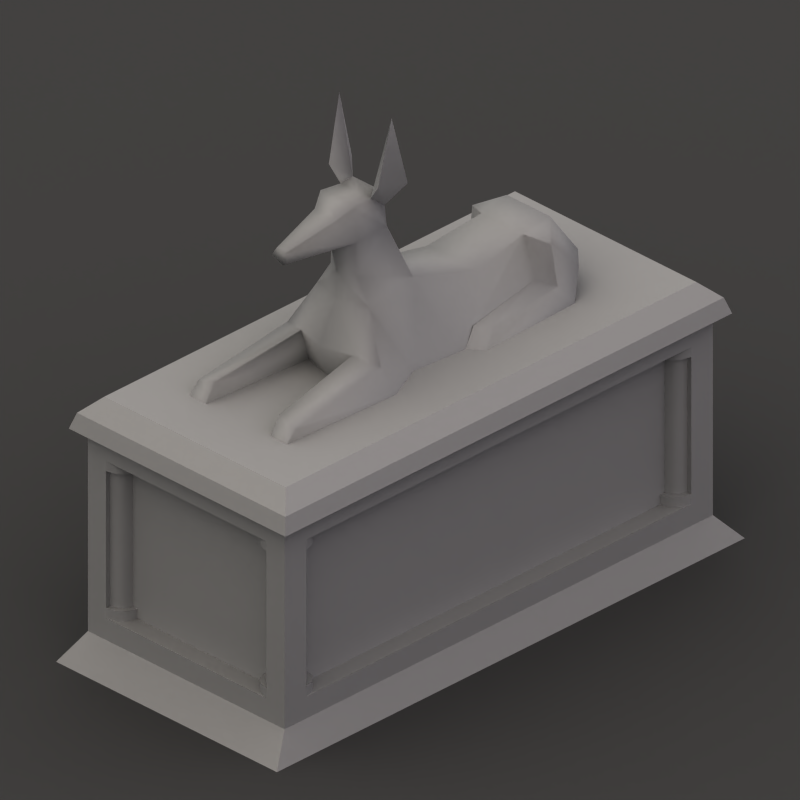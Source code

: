# Source: tombwoof.blend  (saved by Blender 2.63.0; exported with 4.5.12 LTS)
import bpy
from mathutils import Matrix  # noqa: F401  (used for matrix-valued properties, if any)

bpy.ops.wm.read_factory_settings(use_empty=True)
scene = bpy.context.scene
scene.name = 'Scene'

# ---- collections
col_collection_1 = bpy.data.collections.new('Collection 1'); scene.collection.children.link(col_collection_1)

# ---- materials (node trees are filled in below, after node groups)
mat_default = bpy.data.materials.new('default')
mat_default.alpha_threshold = 0.0
mat_default.preview_render_type = 'FLAT'
mat_default.diffuse_color = (0.5, 0.5, 0.5, 1.0)
mat_default.specular_color = (0.6077, 0.6077, 0.6077)
mat_default.roughness = 0.5
mat_default.specular_intensity = 0.0
mat_default.line_color = (0.0, 0.0, 0.0, 1.0)
mat_shadow = bpy.data.materials.new('Shadow')
mat_shadow.alpha_threshold = 0.0
mat_shadow.diffuse_color = (0.2159, 0.2159, 0.2159, 1.0)
mat_shadow.roughness = 0.5
mat_shadow.specular_intensity = 0.0
mat_shadow.line_color = (0.0, 0.0, 0.0, 0.5)

# ---- material node trees

# ---- world
world_world = bpy.data.worlds.new('World'); scene.world = world_world
world_world.color = (1.0, 1.0, 1.0)
world_world.use_sun_shadow = False
world_world.sun_shadow_jitter_overblur = 0.0
world_world.cycles.sampling_method = 'MANUAL'
world_world.cycles.sample_map_resolution = 256
world_world.light_settings.ao_factor = 0.75
world_world.light_settings.distance = 1.0

# ---- cameras
cam_camera_001 = bpy.data.cameras.new('Camera.001')
cam_camera_001.type = 'ORTHO'
cam_camera_001.passepartout_alpha = 0.2
cam_camera_001.clip_start = 0.001
cam_camera_001.clip_end = 100.0
cam_camera_001.lens = 35.0
cam_camera_001.sensor_width = 32.0
cam_camera_001.sensor_height = 18.0
cam_camera_001.ortho_scale = 2.12
cam_camera_001.show_passepartout = False
cam_camera_001.show_safe_areas = True
cam_camera_001.dof.focus_distance = 0.0
cam_camera_001.dof.aperture_fstop = 128.0

# ---- lights
light_sun_002 = bpy.data.lights.new('Sun.002', 'SUN')
light_sun_002.color = (0.5357, 0.2783, 0.7733)
light_sun_002.transmission_factor = 0.0
light_sun_002.angle = 1.571
light_sun_002.energy = 0.25
light_sun_002.shadow_buffer_clip_start = 0.5
light_sun_002.shadow_soft_size = 1.0
light_sun_002.shadow_cascade_max_distance = 1000.0
light_sun_002.cycles.use_multiple_importance_sampling = False
light_sun_003 = bpy.data.lights.new('Sun.003', 'SUN')
light_sun_003.color = (1.0, 0.8661, 0.7187)
light_sun_003.transmission_factor = 0.0
light_sun_003.angle = 1.571
light_sun_003.energy = 0.75
light_sun_003.shadow_buffer_clip_start = 0.5
light_sun_003.shadow_soft_size = 1.0
light_sun_003.shadow_cascade_max_distance = 1000.0
light_sun_003.cycles.use_multiple_importance_sampling = False

# ---- meshes
me_tombwoof = bpy.data.meshes.new('tombwoof')
me_tombwoof.from_pydata([(7.767, -15.52, 13.31), (7.889, -16.01, 13.31), (6.976, -15.02, 13.31), (7.433, -15.16, 13.31), (8.057, -15.34, 13.31), (8.224, -16.01, 13.31), (6.98, -14.66, 13.31), (7.602, -14.84, 13.31), (8.057, -15.34, 13.99), (8.224, -16.01, 13.99), (6.98, -14.66, 13.99), (7.602, -14.84, 13.99), (7.602, -14.84, 3.324), (6.98, -14.66, 3.324), (8.224, -16.01, 3.324), (8.057, -15.34, 3.324), (7.602, -14.84, 4.008), (6.98, -14.66, 4.008), (8.224, -16.01, 4.008), (8.057, -15.34, 4.008), (7.433, -15.16, 4.008), (6.976, -15.02, 4.008), (7.889, -16.01, 4.008), (7.767, -15.52, 4.008), (6.976, 15.07, 13.31), (6.98, 14.71, 13.31), (6.98, 14.71, 13.99), (6.98, 14.71, 3.324), (6.98, 14.71, 4.008), (6.976, 15.07, 4.008), (7.767, 15.57, 4.008), (7.889, 16.06, 4.008), (7.433, 15.21, 4.008), (8.057, 15.39, 4.008), (8.224, 16.06, 4.008), (7.602, 14.89, 4.008), (8.057, 15.39, 3.324), (8.224, 16.06, 3.324), (7.602, 14.89, 3.324), (7.602, 14.89, 13.99), (8.224, 16.06, 13.99), (8.057, 15.39, 13.99), (7.602, 14.89, 13.31), (8.224, 16.06, 13.31), (8.057, 15.39, 13.31), (7.433, 15.21, 13.31), (7.889, 16.06, 13.31), (7.767, 15.57, 13.31), (-9.171, -19.46, 0.0), (9.233, -19.46, 0.0), (-9.171, 19.51, 0.0), (9.233, 19.51, 0.0), (-8.159, -17.81, 15.55), (8.222, -17.81, 15.55), (-8.159, 17.86, 15.55), (8.222, 17.86, 15.55), (8.222, -17.81, 1.837), (-8.159, -17.81, 1.837), (8.222, 17.86, 1.837), (-8.159, 17.86, 1.837), (-5.589, -15.74, 15.55), (5.652, -15.74, 15.55), (5.652, 15.79, 15.55), (-5.589, 15.79, 15.55), (-5.589, -15.74, 4.77), (5.652, -15.74, 4.77), (5.652, 15.79, 4.77), (-5.589, 15.79, 4.77), (-8.988, -18.58, 15.57), (9.05, -18.58, 15.57), (9.05, 18.64, 15.57), (-8.988, 18.64, 15.57), (-7.527, -17.07, 17.73), (7.589, -17.07, 17.73), (7.589, 17.12, 17.73), (-7.527, 17.12, 17.73), (-8.643, -18.24, 16.65), (8.706, -18.24, 16.65), (8.706, 18.29, 16.65), (-8.643, 18.29, 16.65), (-4.392, -4.743, 17.69), (4.075, -13.48, 17.69), (3.231, -2.096, 17.69), (-2.67, -13.48, 17.69), (-3.169, -2.096, 17.69), (2.732, -13.48, 17.69), (4.454, -4.743, 17.69), (-4.013, -13.48, 17.69), (-2.163, -5.398, 17.69), (2.226, -5.398, 17.69), (4.075, -12.77, 18.53), (3.917, -5.477, 19.61), (2.187, -4.743, 22.7), (-2.124, -4.743, 22.7), (-3.854, -5.477, 19.61), (-4.013, -12.77, 18.53), (-2.67, -12.77, 18.93), (-2.094, -6.113, 20.0), (2.156, -6.113, 20.0), (2.732, -12.77, 18.93), (2.152, 12.26, 17.69), (-2.09, 12.26, 17.69), (-1.76, 10.68, 22.47), (1.823, 10.68, 22.48), (3.578, 1.705, 17.69), (-3.515, 1.705, 17.69), (-1.545, -0.4917, 22.8), (1.608, -0.4917, 22.8), (-0.9915, -4.671, 26.61), (1.054, -4.671, 26.61), (1.251, -2.326, 26.91), (-1.188, -2.326, 26.91), (-1.367, -5.236, 29.46), (1.43, -5.236, 29.46), (1.335, -2.589, 28.47), (-1.272, -2.589, 28.47), (-0.6922, -9.946, 27.27), (0.7548, -9.946, 27.27), (0.4395, -9.893, 27.83), (-0.3769, -9.893, 27.83), (-1.048, -4.707, 24.44), (1.111, -4.707, 24.44), (-2.024, 4.288, 21.5), (2.087, 4.288, 21.5), (2.865, 10.55, 17.69), (-2.803, 10.55, 17.69), (-1.708, 8.503, 22.13), (1.771, 8.503, 22.13), (-3.479, 11.38, 19.53), (-4.249, 10.26, 17.69), (-3.264, 9.291, 21.73), (3.542, 11.38, 19.53), (3.327, 9.291, 21.73), (4.312, 10.26, 17.69), (-2.445, 8.712, 19.25), (2.507, 8.712, 19.25), (-3.627, 9.459, 18.95), (3.689, 9.459, 18.95), (-3.505, 1.898, 17.69), (-3.139, 2.919, 18.76), (-4.048, 3.666, 18.82), (-4.526, 2.624, 17.69), (3.568, 1.898, 17.69), (4.589, 2.624, 17.69), (4.11, 3.666, 18.82), (3.202, 2.919, 18.76), (-2.237, 12.54, 19.67), (2.299, 12.54, 19.68), (1.287, -3.717, 29.35), (-1.224, -3.717, 29.35), (0.9477, -3.028, 29.7), (-0.8851, -3.028, 29.7), (2.214, -2.884, 34.85), (2.077, -3.895, 30.42), (2.36, -1.692, 30.01), (-2.151, -2.884, 34.85), (-2.297, -1.692, 30.01), (-2.015, -3.895, 30.42), (0.9691, -6.181, 28.77), (-0.9065, -6.181, 28.77), (0.0313, -5.31, 24.44), (0.0313, -6.716, 20.0), (0.0313, -5.346, 22.7), (0.0313, -6.001, 17.69), (0.0313, -9.755, 26.74), (0.0313, -5.717, 26.27), (-7.704, -15.52, 13.31), (-7.826, -16.01, 13.31), (-7.37, -15.16, 13.31), (-7.995, -15.34, 13.31), (-8.161, -16.01, 13.31), (-7.539, -14.84, 13.31), (-7.995, -15.34, 13.99), (-8.161, -16.01, 13.99), (-7.539, -14.84, 13.99), (-7.539, -14.84, 3.324), (-8.161, -16.01, 3.324), (-7.995, -15.34, 3.324), (-7.539, -14.84, 4.008), (-8.161, -16.01, 4.008), (-7.995, -15.34, 4.008), (-7.37, -15.16, 4.008), (-7.826, -16.01, 4.008), (-7.704, -15.52, 4.008), (-6.914, -15.02, 4.008), (-6.917, -14.66, 4.008), (-6.917, -14.66, 3.324), (-6.917, -14.66, 13.99), (-6.917, -14.66, 13.31), (-6.914, -15.02, 13.31), (-7.704, 15.57, 4.008), (-7.826, 16.06, 4.008), (-6.914, 15.07, 4.008), (-7.37, 15.21, 4.008), (-7.995, 15.39, 4.008), (-8.161, 16.06, 4.008), (-6.917, 14.71, 4.008), (-7.539, 14.89, 4.008), (-7.995, 15.39, 3.324), (-8.161, 16.06, 3.324), (-6.917, 14.71, 3.324), (-7.539, 14.89, 3.324), (-7.539, 14.89, 13.99), (-6.917, 14.71, 13.99), (-8.161, 16.06, 13.99), (-7.995, 15.39, 13.99), (-7.539, 14.89, 13.31), (-6.917, 14.71, 13.31), (-8.161, 16.06, 13.31), (-7.995, 15.39, 13.31), (-7.37, 15.21, 13.31), (-6.914, 15.07, 13.31), (-7.826, 16.06, 13.31), (-7.704, 15.57, 13.31), (6.211, -17.35, 13.31), (6.707, -17.47, 13.31), (5.849, -17.01, 13.31), (6.031, -17.64, 13.31), (6.706, -17.81, 13.31), (5.536, -17.18, 13.31), (6.031, -17.64, 13.99), (6.706, -17.81, 13.99), (5.536, -17.18, 13.99), (5.536, -17.18, 3.324), (6.706, -17.81, 3.324), (6.031, -17.64, 3.324), (5.536, -17.18, 4.008), (6.706, -17.81, 4.008), (6.031, -17.64, 4.008), (5.849, -17.01, 4.008), (6.707, -17.47, 4.008), (6.211, -17.35, 4.008), (5.716, -16.56, 4.008), (5.355, -16.56, 4.008), (5.355, -16.56, 3.324), (5.355, -16.56, 13.99), (5.355, -16.56, 13.31), (5.716, -16.56, 13.31), (-6.161, -17.35, 4.008), (-6.656, -17.47, 4.008), (-5.666, -16.56, 4.008), (-5.799, -17.01, 4.008), (-5.981, -17.64, 4.008), (-6.656, -17.81, 4.008), (-5.305, -16.56, 4.008), (-5.486, -17.18, 4.008), (-5.981, -17.64, 3.324), (-6.656, -17.81, 3.324), (-5.305, -16.56, 3.324), (-5.486, -17.18, 3.324), (-5.486, -17.18, 13.99), (-5.305, -16.56, 13.99), (-6.656, -17.81, 13.99), (-5.981, -17.64, 13.99), (-5.486, -17.18, 13.31), (-5.305, -16.56, 13.31), (-6.656, -17.81, 13.31), (-5.981, -17.64, 13.31), (-5.799, -17.01, 13.31), (-5.666, -16.56, 13.31), (-6.656, -17.47, 13.31), (-6.161, -17.35, 13.31), (6.224, 17.4, 13.31), (6.719, 17.52, 13.31), (5.729, 16.61, 13.31), (5.861, 17.07, 13.31), (6.043, 17.69, 13.31), (6.718, 17.86, 13.31), (5.368, 16.61, 13.31), (5.549, 17.23, 13.31), (6.043, 17.69, 13.99), (6.718, 17.86, 13.99), (5.368, 16.61, 13.99), (5.549, 17.23, 13.99), (5.549, 17.23, 3.324), (5.368, 16.61, 3.324), (6.718, 17.86, 3.324), (6.043, 17.69, 3.324), (5.549, 17.23, 4.008), (5.368, 16.61, 4.008), (6.718, 17.86, 4.008), (6.043, 17.69, 4.008), (5.861, 17.07, 4.008), (5.729, 16.61, 4.008), (6.719, 17.52, 4.008), (6.224, 17.4, 4.008), (-5.653, 16.61, 13.31), (-5.292, 16.61, 13.31), (-5.292, 16.61, 13.99), (-5.292, 16.61, 3.324), (-5.292, 16.61, 4.008), (-5.653, 16.61, 4.008), (-6.149, 17.4, 4.008), (-6.644, 17.52, 4.008), (-5.786, 17.07, 4.008), (-5.968, 17.69, 4.008), (-6.643, 17.86, 4.008), (-5.474, 17.23, 4.008), (-5.968, 17.69, 3.324), (-6.643, 17.86, 3.324), (-5.474, 17.23, 3.324), (-5.474, 17.23, 13.99), (-6.643, 17.86, 13.99), (-5.968, 17.69, 13.99), (-5.474, 17.23, 13.31), (-6.643, 17.86, 13.31), (-5.968, 17.69, 13.31), (-5.786, 17.07, 13.31), (-6.644, 17.52, 13.31), (-6.149, 17.4, 13.31)], [], [(23, 0, 1, 22), (21, 2, 3, 20), (0, 23, 20, 3), (1, 0, 4, 5), (3, 2, 6, 7), (0, 3, 7, 4), (5, 4, 8, 9), (7, 6, 10, 11), (4, 7, 11, 8), (19, 15, 12, 16), (16, 12, 13, 17), (18, 14, 15, 19), (23, 19, 16, 20), (20, 16, 17, 21), (22, 18, 19, 23), (31, 30, 33, 34), (32, 29, 28, 35), (30, 32, 35, 33), (34, 33, 36, 37), (35, 28, 27, 38), (33, 35, 38, 36), (44, 41, 39, 42), (42, 39, 26, 25), (43, 40, 41, 44), (47, 44, 42, 45), (45, 42, 25, 24), (46, 43, 44, 47), (47, 45, 32, 30), (29, 32, 45, 24), (30, 31, 46, 47), (24, 25, 28, 29), (2, 21, 17, 6), (6, 17, 28, 25), (6, 25, 26, 10), (13, 27, 28, 17), (48, 50, 51, 49), (48, 57, 59, 50), (57, 48, 49, 56), (50, 59, 58, 51), (51, 58, 56, 49), (52, 60, 63, 54), (53, 61, 60, 52), (54, 63, 62, 55), (55, 62, 61, 53), (60, 64, 67, 63), (61, 65, 64, 60), (62, 66, 65, 61), (63, 67, 66, 62), (65, 66, 67, 64), (68, 71, 70, 69), (68, 76, 79, 71), (69, 77, 76, 68), (70, 78, 77, 69), (71, 79, 78, 70), (72, 76, 77, 73), (73, 74, 75, 72), (73, 77, 78, 74), (74, 78, 79, 75), (75, 79, 76, 72), (80, 94, 93, 84), (81, 90, 99, 85), (82, 92, 91, 86), (82, 104, 107, 92), (83, 96, 95, 87), (85, 99, 98, 89), (86, 91, 90, 81), (87, 95, 94, 80), (88, 97, 96, 83), (91, 98, 99, 90), (92, 98, 91), (92, 121, 160, 162), (93, 106, 105, 84), (93, 120, 106), (93, 162, 160, 120), (94, 97, 93), (95, 96, 97, 94), (97, 161, 162, 93), (98, 161, 163, 89), (100, 147, 131), (100, 124, 125, 101), (101, 146, 147, 100), (101, 125, 128), (102, 126, 127, 103), (102, 130, 126), (102, 146, 128, 130), (103, 147, 146, 102), (104, 123, 107), (104, 135, 127, 123), (105, 134, 125), (106, 111, 110, 107), (106, 120, 108, 111), (106, 122, 105), (107, 121, 92), (107, 123, 122, 106), (108, 112, 111), (108, 120, 160, 165), (108, 159, 112), (109, 158, 118, 117), (109, 165, 160, 121), (110, 109, 121, 107), (110, 113, 109), (110, 114, 148, 113), (111, 115, 114, 110), (112, 149, 115, 111), (112, 159, 158, 113), (113, 148, 149, 112), (113, 158, 109), (114, 154, 153, 148), (115, 151, 150, 114), (115, 156, 155, 151), (116, 117, 118, 119), (116, 119, 159, 108), (117, 164, 165, 109), (118, 158, 159, 119), (122, 126, 134, 105), (123, 127, 126, 122), (124, 135, 104), (127, 132, 103), (127, 135, 137, 132), (128, 136, 130), (128, 146, 101), (128, 125, 129), (129, 136, 128), (129, 141, 140, 136), (130, 136, 134, 126), (131, 137, 133), (131, 124, 100), (132, 131, 147, 103), (132, 137, 131), (133, 124, 131), (135, 145, 144, 137), (136, 140, 139, 134), (137, 144, 143, 133), (139, 140, 141, 138), (143, 144, 145, 142), (148, 150, 151, 149), (148, 153, 152, 150), (149, 157, 156, 115), (150, 152, 154, 114), (151, 155, 157, 149), (153, 154, 152), (156, 157, 155), (162, 161, 98, 92), (163, 161, 97, 88), (164, 117, 116), (165, 164, 116, 108), (10, 26, 39, 11), (8, 11, 39, 41), (8, 41, 40, 9), (12, 38, 27, 13), (12, 15, 36, 38), (14, 37, 36, 15), (31, 34, 43, 46), (1, 5, 18, 22), (9, 40, 55, 53), (40, 43, 55), (34, 37, 58), (55, 43, 34, 58), (5, 9, 53), (14, 18, 56), (53, 56, 18, 5), (56, 58, 37, 14), (59, 57, 176, 199), (54, 59, 195, 208), (199, 195, 59), (208, 204, 54), (52, 170, 179, 57), (179, 176, 57), (173, 170, 52), (204, 173, 52, 54), (212, 208, 195, 191), (182, 179, 170, 167), (199, 176, 177, 198), (201, 198, 177, 175), (201, 175, 186, 200), (205, 172, 173, 204), (205, 202, 174, 172), (203, 187, 174, 202), (200, 186, 185, 196), (207, 188, 187, 203), (207, 196, 185, 188), (211, 192, 196, 207), (189, 188, 185, 184), (183, 182, 167, 166), (184, 181, 168, 189), (166, 168, 181, 183), (167, 170, 169, 166), (168, 171, 188, 189), (166, 169, 171, 168), (170, 173, 172, 169), (171, 174, 187, 188), (169, 172, 174, 171), (180, 178, 175, 177), (178, 185, 186, 175), (179, 180, 177, 176), (183, 181, 178, 180), (181, 184, 185, 178), (182, 183, 180, 179), (191, 195, 194, 190), (193, 197, 196, 192), (190, 194, 197, 193), (195, 199, 198, 194), (197, 201, 200, 196), (194, 198, 201, 197), (209, 206, 202, 205), (206, 207, 203, 202), (208, 209, 205, 204), (213, 210, 206, 209), (210, 211, 207, 206), (212, 213, 209, 208), (213, 190, 193, 210), (192, 211, 210, 193), (190, 213, 212, 191), (260, 256, 243, 239), (230, 227, 218, 215), (247, 224, 225, 246), (249, 246, 225, 223), (249, 223, 234, 248), (253, 220, 221, 252), (253, 250, 222, 220), (251, 235, 222, 250), (248, 234, 233, 244), (255, 236, 235, 251), (255, 244, 233, 236), (259, 240, 244, 255), (237, 236, 233, 232), (231, 230, 215, 214), (232, 229, 216, 237), (214, 216, 229, 231), (215, 218, 217, 214), (216, 219, 236, 237), (214, 217, 219, 216), (218, 221, 220, 217), (219, 222, 235, 236), (217, 220, 222, 219), (228, 226, 223, 225), (226, 233, 234, 223), (227, 228, 225, 224), (231, 229, 226, 228), (229, 232, 233, 226), (230, 231, 228, 227), (239, 243, 242, 238), (241, 245, 244, 240), (238, 242, 245, 241), (243, 247, 246, 242), (245, 249, 248, 244), (242, 246, 249, 245), (257, 254, 250, 253), (254, 255, 251, 250), (256, 257, 253, 252), (261, 258, 254, 257), (258, 259, 255, 254), (260, 261, 257, 256), (261, 238, 241, 258), (240, 259, 258, 241), (238, 261, 260, 239), (56, 224, 247, 57), (52, 252, 221, 53), (55, 271, 302, 54), (59, 299, 276, 58), (285, 262, 263, 284), (283, 264, 265, 282), (262, 285, 282, 265), (263, 262, 266, 267), (265, 264, 268, 269), (262, 265, 269, 266), (267, 266, 270, 271), (269, 268, 272, 273), (266, 269, 273, 270), (281, 277, 274, 278), (278, 274, 275, 279), (280, 276, 277, 281), (285, 281, 278, 282), (282, 278, 279, 283), (284, 280, 281, 285), (293, 292, 295, 296), (294, 291, 290, 297), (292, 294, 297, 295), (296, 295, 298, 299), (297, 290, 289, 300), (295, 297, 300, 298), (306, 303, 301, 304), (304, 301, 288, 287), (305, 302, 303, 306), (309, 306, 304, 307), (307, 304, 287, 286), (308, 305, 306, 309), (309, 307, 294, 292), (291, 294, 307, 286), (292, 293, 308, 309), (286, 287, 290, 291), (264, 283, 279, 268), (268, 279, 290, 287), (268, 287, 288, 272), (275, 289, 290, 279), (272, 288, 301, 273), (270, 273, 301, 303), (270, 303, 302, 271), (274, 300, 289, 275), (274, 277, 298, 300), (276, 299, 298, 277), (293, 296, 305, 308), (263, 267, 280, 284), (53, 221, 218), (56, 227, 224), (53, 218, 227, 56), (52, 256, 252), (57, 247, 243), (52, 57, 243, 256), (59, 296, 299), (54, 302, 305), (54, 305, 296, 59), (58, 276, 280), (55, 267, 271), (55, 58, 280, 267)])
me_tombwoof.polygons.foreach_set('use_smooth', [1, 1, 1, 0, 0, 0, 1, 1, 1, 1, 1, 1, 0, 0, 0, 0, 0, 0, 1, 1, 1, 1, 1, 1, 0, 0, 0, 1, 1, 1, 0, 0, 0, 0, 0, 0, 0, 0, 0, 0, 0, 0, 0, 0, 0, 0, 0, 0, 0, 0, 0, 0, 0, 0, 0, 0, 0, 0, 0, 1, 1, 1, 1, 1, 1, 1, 1, 1, 1, 1, 1, 1, 1, 1, 1, 1, 1, 1, 1, 1, 1, 1, 1, 1, 1, 1, 1, 1, 1, 1, 1, 1, 1, 1, 1, 1, 1, 1, 1, 1, 1, 1, 1, 1, 1, 1, 1, 1, 1, 1, 1, 1, 1, 1, 1, 1, 1, 1, 1, 1, 1, 1, 1, 1, 1, 1, 1, 1, 1, 1, 1, 1, 1, 1, 1, 1, 1, 1, 1, 1, 1, 1, 1, 1, 1, 1, 0, 0, 0, 0, 0, 0, 0, 0, 0, 0, 0, 0, 0, 0, 0, 0, 0, 0, 0, 0, 0, 0, 0, 0, 0, 0, 0, 0, 0, 0, 0, 0, 0, 0, 0, 0, 0, 1, 1, 1, 0, 0, 0, 1, 1, 1, 1, 1, 1, 0, 0, 0, 0, 0, 0, 1, 1, 1, 1, 1, 1, 0, 0, 0, 1, 1, 1, 0, 0, 0, 0, 0, 0, 0, 0, 0, 0, 0, 0, 0, 1, 1, 1, 0, 0, 0, 1, 1, 1, 1, 1, 1, 0, 0, 0, 0, 0, 0, 1, 1, 1, 1, 1, 1, 0, 0, 0, 1, 1, 1, 0, 0, 0, 0, 1, 1, 1, 0, 0, 0, 1, 1, 1, 1, 1, 1, 0, 0, 0, 0, 0, 0, 1, 1, 1, 1, 1, 1, 0, 0, 0, 1, 1, 1, 0, 0, 0, 0, 0, 0, 0, 0, 0, 0, 0, 0, 0, 0, 0, 0, 0, 0, 0, 0, 0, 0, 0, 0, 0])
_k = set([(0, 1), (0, 3), (1, 22), (2, 3), (2, 6), (2, 21), (4, 5), (4, 7), (5, 9), (6, 7), (6, 10), (8, 9), (8, 11), (10, 11), (12, 13), (12, 15), (13, 17), (14, 15), (14, 18), (16, 17), (16, 19), (17, 21), (18, 19), (20, 21), (20, 23), (22, 23), (24, 25), (24, 29), (24, 45), (25, 26), (25, 42), (26, 39), (27, 28), (27, 38), (28, 29), (28, 35), (29, 32), (30, 31), (30, 32), (31, 46), (33, 34), (33, 35), (34, 37), (36, 37), (36, 38), (39, 41), (40, 41), (40, 43), (42, 44), (43, 44), (45, 47), (46, 47), (88, 97), (89, 98), (108, 165), (109, 165), (114, 148), (114, 150), (114, 154), (115, 149), (115, 151), (115, 156), (148, 150), (148, 153), (149, 151), (149, 157), (152, 153), (152, 154), (155, 156), (155, 157), (166, 167), (166, 168), (167, 182), (168, 189), (169, 170), (169, 171), (170, 173), (171, 188), (172, 173), (172, 174), (174, 187), (175, 177), (175, 186), (176, 177), (176, 179), (178, 180), (178, 185), (179, 180), (181, 183), (181, 184), (182, 183), (184, 185), (184, 189), (185, 186), (187, 188), (188, 189), (190, 191), (190, 193), (191, 212), (192, 193), (192, 196), (192, 211), (194, 195), (194, 197), (195, 199), (196, 197), (196, 200), (198, 199), (198, 201), (200, 201), (202, 203), (202, 205), (203, 207), (204, 205), (204, 208), (206, 207), (206, 209), (207, 211), (208, 209), (210, 211), (210, 213), (212, 213), (214, 215), (214, 216), (215, 230), (216, 237), (217, 218), (217, 219), (218, 221), (219, 236), (220, 221), (220, 222), (222, 235), (223, 225), (223, 234), (224, 225), (224, 227), (226, 228), (226, 233), (227, 228), (229, 231), (229, 232), (230, 231), (232, 233), (232, 237), (233, 234), (235, 236), (236, 237), (238, 239), (238, 241), (239, 260), (240, 241), (240, 244), (240, 259), (242, 243), (242, 245), (243, 247), (244, 245), (244, 248), (246, 247), (246, 249), (248, 249), (250, 251), (250, 253), (251, 255), (252, 253), (252, 256), (254, 255), (254, 257), (255, 259), (256, 257), (258, 259), (258, 261), (260, 261), (262, 263), (262, 265), (263, 284), (264, 265), (264, 268), (264, 283), (266, 267), (266, 269), (267, 271), (268, 269), (268, 272), (270, 271), (270, 273), (272, 273), (274, 275), (274, 277), (275, 279), (276, 277), (276, 280), (278, 279), (278, 281), (279, 283), (280, 281), (282, 283), (282, 285), (284, 285), (286, 287), (286, 291), (286, 307), (287, 288), (287, 304), (288, 301), (289, 290), (289, 300), (290, 291), (290, 297), (291, 294), (292, 293), (292, 294), (293, 308), (295, 296), (295, 297), (296, 299), (298, 299), (298, 300), (301, 303), (302, 303), (302, 305), (304, 306), (305, 306), (307, 309), (308, 309)])
me_tombwoof.attributes.new('sharp_edge', 'BOOLEAN', 'EDGE').data.foreach_set('value', [ (min(e.vertices), max(e.vertices)) in _k for e in me_tombwoof.edges])
_uv = me_tombwoof.uv_layers.new(name='UVTex')
_uv.uv.foreach_set('vector', [0.5251, 0.5952, 0.5259, 0.7033, 0.5209, 0.7039, 0.5199, 0.5946, 0.5344, 0.5975, 0.5348, 0.7008, 0.5308, 0.7021, 0.5302, 0.5963, 0.5259, 0.7033, 0.5251, 0.5952, 0.5302, 0.5963, 0.5308, 0.7021, 0.5209, 0.7039, 0.5259, 0.7033, 0.5264, 0.7066, 0.5187, 0.7061, 0.5308, 0.7021, 0.5348, 0.7008, 0.5375, 0.7016, 0.5323, 0.7049, 0.5259, 0.7033, 0.5308, 0.7021, 0.5323, 0.7049, 0.5264, 0.7066, 0.5187, 0.7061, 0.5264, 0.7066, 0.5279, 0.7143, 0.5192, 0.7151, 0.5323, 0.7049, 0.5375, 0.7016, 0.5384, 0.7071, 0.5348, 0.7111, 0.5264, 0.7066, 0.5323, 0.7049, 0.5348, 0.7111, 0.5279, 0.7143, 0.5256, 0.5918, 0.5269, 0.584, 0.5341, 0.5871, 0.5317, 0.5934, 0.5317, 0.5934, 0.5341, 0.5871, 0.5379, 0.591, 0.5372, 0.5966, 0.5176, 0.5924, 0.5179, 0.5833, 0.5269, 0.584, 0.5256, 0.5918, 0.5251, 0.5952, 0.5256, 0.5918, 0.5317, 0.5934, 0.5302, 0.5963, 0.5302, 0.5963, 0.5317, 0.5934, 0.5372, 0.5966, 0.5344, 0.5975, 0.5199, 0.5946, 0.5176, 0.5924, 0.5256, 0.5918, 0.5251, 0.5952, 0.8887, 0.5946, 0.8836, 0.5952, 0.8831, 0.5918, 0.8911, 0.5924, 0.8785, 0.5963, 0.8743, 0.5975, 0.8715, 0.5966, 0.877, 0.5934, 0.8836, 0.5952, 0.8785, 0.5963, 0.877, 0.5934, 0.8831, 0.5918, 0.8911, 0.5924, 0.8831, 0.5918, 0.8818, 0.584, 0.8908, 0.5833, 0.877, 0.5934, 0.8715, 0.5966, 0.8707, 0.591, 0.8746, 0.5871, 0.8831, 0.5918, 0.877, 0.5934, 0.8746, 0.5871, 0.8818, 0.584, 0.8822, 0.7066, 0.8808, 0.7143, 0.8739, 0.7111, 0.8763, 0.7049, 0.8763, 0.7049, 0.8739, 0.7111, 0.8702, 0.7071, 0.8712, 0.7016, 0.8899, 0.7061, 0.8895, 0.7151, 0.8808, 0.7143, 0.8822, 0.7066, 0.8828, 0.7033, 0.8822, 0.7066, 0.8763, 0.7049, 0.8779, 0.7021, 0.8779, 0.7021, 0.8763, 0.7049, 0.8712, 0.7016, 0.8739, 0.7008, 0.8878, 0.7039, 0.8899, 0.7061, 0.8822, 0.7066, 0.8828, 0.7033, 0.8828, 0.7033, 0.8779, 0.7021, 0.8785, 0.5963, 0.8836, 0.5952, 0.8743, 0.5975, 0.8785, 0.5963, 0.8779, 0.7021, 0.8739, 0.7008, 0.8836, 0.5952, 0.8887, 0.5946, 0.8878, 0.7039, 0.8828, 0.7033, 0.8739, 0.7008, 0.8712, 0.7016, 0.8715, 0.5966, 0.8743, 0.5975, 0.5348, 0.7008, 0.5344, 0.5975, 0.5372, 0.5966, 0.5375, 0.7016, 0.5375, 0.7016, 0.5372, 0.5966, 0.8715, 0.5966, 0.8712, 0.7016, 0.5375, 0.7016, 0.8712, 0.7016, 0.8702, 0.7071, 0.5384, 0.7071, 0.5379, 0.591, 0.8707, 0.591, 0.8715, 0.5966, 0.5372, 0.5966, 0.006299, 0.5414, 0.4633, 0.5414, 0.4633, 0.7572, 0.006299, 0.7572, 0.4689, 0.5288, 0.4889, 0.5042, 0.9059, 0.5042, 0.9258, 0.5288, 0.4888, 0.7749, 0.4759, 0.746, 0.6917, 0.746, 0.6787, 0.7749, 0.7043, 0.934, 0.7172, 0.9051, 0.9071, 0.9051, 0.92, 0.934, 0.9328, 0.5414, 0.9128, 0.5659, 0.4959, 0.5659, 0.4759, 0.5414, 0.08506, 0.2835, 0.1001, 0.2648, 0.3306, 0.2648, 0.3457, 0.2835, 0.0063, 0.08506, 0.02139, 0.1038, 0.02139, 0.186, 0.006299, 0.2048, 0.4244, 0.2048, 0.4094, 0.186, 0.4094, 0.1038, 0.4244, 0.08506, 0.3457, 0.006299, 0.3306, 0.02508, 0.1001, 0.02508, 0.08506, 0.006299, 0.1001, 0.2648, 0.1001, 0.186, 0.3306, 0.186, 0.3306, 0.2648, 0.02139, 0.1038, 0.1001, 0.1038, 0.1001, 0.186, 0.02139, 0.186, 0.3306, 0.02508, 0.3306, 0.1038, 0.1001, 0.1038, 0.1001, 0.02508, 0.4094, 0.186, 0.3306, 0.186, 0.3306, 0.1038, 0.4094, 0.1038, 0.1001, 0.1038, 0.3306, 0.1038, 0.3306, 0.186, 0.1001, 0.186, 0.437, 0.006299, 0.8735, 0.006299, 0.8735, 0.2178, 0.437, 0.2178, 0.02008, 0.5288, 0.02404, 0.5159, 0.4385, 0.5159, 0.4425, 0.5288, 0.006299, 0.3101, 0.01921, 0.314, 0.01921, 0.5109, 0.006299, 0.5148, 0.4425, 0.2961, 0.4385, 0.309, 0.02404, 0.309, 0.02009, 0.2961, 0.4563, 0.5148, 0.4434, 0.5109, 0.4434, 0.314, 0.4563, 0.3101, 0.03727, 0.4982, 0.01921, 0.5109, 0.01921, 0.314, 0.03727, 0.3267, 0.03727, 0.3267, 0.4253, 0.3267, 0.4253, 0.4982, 0.03727, 0.4982, 0.03727, 0.3267, 0.02404, 0.309, 0.4385, 0.309, 0.4253, 0.3267, 0.4253, 0.3267, 0.4434, 0.314, 0.4434, 0.5109, 0.4253, 0.4982, 0.4253, 0.4982, 0.4385, 0.5159, 0.02404, 0.5159, 0.03727, 0.4982, 0.01989, 0.9487, 0.006299, 0.9266, 0.01019, 0.883, 0.05339, 0.9368, 0.4689, 0.2921, 0.4808, 0.2921, 0.4843, 0.3068, 0.4689, 0.3066, 0.04701, 0.7768, 0.01309, 0.8298, 0.006299, 0.7909, 0.01599, 0.7698, 0.04701, 0.7768, 0.08856, 0.7792, 0.0594, 0.8366, 0.01309, 0.8298, 0.9034, 0.2178, 0.9032, 0.2025, 0.9177, 0.206, 0.9177, 0.2178, 0.476, 0.3198, 0.4843, 0.3068, 0.5569, 0.2988, 0.5633, 0.3241, 0.5598, 0.2553, 0.5591, 0.2783, 0.4808, 0.2921, 0.4706, 0.2859, 0.9238, 0.2161, 0.9177, 0.206, 0.9313, 0.1287, 0.954, 0.128, 0.8861, 0.1246, 0.9111, 0.1309, 0.9032, 0.2025, 0.8903, 0.2107, 0.5591, 0.2783, 0.5569, 0.2988, 0.4843, 0.3068, 0.4808, 0.2921, 0.5893, 0.303, 0.5569, 0.2988, 0.5591, 0.2783, 0.3551, 0.7698, 0.3558, 0.7913, 0.3435, 0.7944, 0.3362, 0.7809, 0.01019, 0.883, 0.06022, 0.8709, 0.09783, 0.9283, 0.05339, 0.9368, 0.4587, 0.8122, 0.4441, 0.8256, 0.4293, 0.7826, 0.4587, 0.8122, 0.4633, 0.832, 0.4493, 0.8354, 0.4441, 0.8256, 0.9313, 0.1287, 0.9111, 0.1309, 0.9069, 0.09886, 0.9177, 0.206, 0.9032, 0.2025, 0.9111, 0.1309, 0.9313, 0.1287, 0.238, 0.7964, 0.2609, 0.7957, 0.2608, 0.8273, 0.2364, 0.8296, 0.2839, 0.7965, 0.2609, 0.7957, 0.261, 0.7705, 0.2862, 0.7698, 0.2097, 0.8285, 0.2004, 0.828, 0.2009, 0.8183, 0.2097, 0.8285, 0.2153, 0.8211, 0.2214, 0.8545, 0.2136, 0.8493, 0.2136, 0.8493, 0.2051, 0.8528, 0.2004, 0.828, 0.2097, 0.8285, 0.2136, 0.8493, 0.2214, 0.8545, 0.2086, 0.8622, 0.1837, 0.8569, 0.1658, 0.8624, 0.1621, 0.8303, 0.1796, 0.8305, 0.1837, 0.8569, 0.1774, 0.8724, 0.1658, 0.8624, 0.1837, 0.8569, 0.2051, 0.8528, 0.2086, 0.8622, 0.1774, 0.8724, 0.1796, 0.8305, 0.2004, 0.828, 0.2051, 0.8528, 0.1837, 0.8569, 0.08856, 0.7792, 0.1152, 0.8266, 0.0594, 0.8366, 0.08856, 0.7792, 0.1634, 0.7999, 0.1621, 0.8303, 0.1152, 0.8266, 0.09783, 0.9283, 0.1729, 0.8941, 0.1967, 0.9083, 0.4293, 0.7826, 0.4094, 0.8242, 0.3848, 0.8155, 0.3997, 0.7698, 0.4293, 0.7826, 0.4441, 0.8256, 0.4276, 0.8395, 0.4094, 0.8242, 0.06022, 0.8709, 0.1187, 0.8747, 0.09783, 0.9283, 0.3997, 0.7698, 0.3558, 0.7913, 0.3551, 0.7698, 0.0594, 0.8366, 0.1152, 0.8266, 0.1187, 0.8747, 0.06022, 0.8709, 0.4276, 0.8395, 0.4106, 0.8599, 0.4094, 0.8242, 0.4276, 0.8395, 0.4441, 0.8256, 0.4493, 0.8354, 0.4393, 0.8457, 0.4276, 0.8395, 0.4205, 0.862, 0.4106, 0.8599, 0.3579, 0.8159, 0.3472, 0.8441, 0.3028, 0.8487, 0.3004, 0.8417, 0.3579, 0.8159, 0.3418, 0.8116, 0.3435, 0.7944, 0.3558, 0.7913, 0.3848, 0.8155, 0.3579, 0.8159, 0.3558, 0.7913, 0.3997, 0.7698, 0.3848, 0.8155, 0.3589, 0.8484, 0.3579, 0.8159, 0.3848, 0.8155, 0.3819, 0.831, 0.3738, 0.8431, 0.3589, 0.8484, 0.4094, 0.8242, 0.4033, 0.8374, 0.3819, 0.831, 0.3848, 0.8155, 0.4106, 0.8599, 0.4031, 0.8492, 0.4033, 0.8374, 0.4094, 0.8242, 0.3953, 0.8673, 0.3886, 0.8758, 0.3732, 0.8712, 0.3723, 0.8604, 0.3723, 0.8604, 0.3772, 0.8483, 0.3978, 0.8544, 0.3953, 0.8673, 0.3589, 0.8484, 0.3472, 0.8441, 0.3579, 0.8159, 0.8292, 0.239, 0.8443, 0.2553, 0.8218, 0.2647, 0.819, 0.2506, 0.4033, 0.8374, 0.3969, 0.8472, 0.3819, 0.8427, 0.3819, 0.831, 0.7607, 0.239, 0.7765, 0.2572, 0.7651, 0.3144, 0.7538, 0.2534, 0.3762, 0.9113, 0.3643, 0.9078, 0.3682, 0.9039, 0.3749, 0.9059, 0.449, 0.8816, 0.4445, 0.8846, 0.4205, 0.862, 0.4276, 0.8395, 0.3004, 0.8417, 0.2988, 0.8311, 0.3418, 0.8116, 0.3579, 0.8159, 0.3682, 0.9039, 0.3732, 0.8712, 0.3886, 0.8758, 0.3749, 0.9059, 0.1187, 0.8747, 0.1658, 0.8624, 0.1729, 0.8941, 0.09783, 0.9283, 0.1152, 0.8266, 0.1621, 0.8303, 0.1658, 0.8624, 0.1187, 0.8747, 0.1834, 0.7831, 0.1634, 0.7999, 0.08856, 0.7792, 0.1621, 0.8303, 0.1697, 0.8183, 0.1796, 0.8305, 0.6791, 0.3113, 0.6745, 0.2845, 0.684, 0.2738, 0.6957, 0.3144, 0.9767, 0.7572, 0.9681, 0.7753, 0.9376, 0.746, 0.2086, 0.8622, 0.2051, 0.8528, 0.2136, 0.8493, 0.9767, 0.7572, 0.9937, 0.7665, 0.9844, 0.7765, 0.9844, 0.7765, 0.9681, 0.7753, 0.9767, 0.7572, 0.9844, 0.7765, 0.9517, 0.8459, 0.9452, 0.8311, 0.9681, 0.7753, 0.9376, 0.746, 0.9681, 0.7753, 0.9542, 0.7788, 0.9326, 0.7621, 0.704, 0.2747, 0.684, 0.2738, 0.6906, 0.2588, 0.2009, 0.8183, 0.2153, 0.8211, 0.2097, 0.8285, 0.1697, 0.8183, 0.2009, 0.8183, 0.2004, 0.828, 0.1796, 0.8305, 0.6957, 0.3144, 0.684, 0.2738, 0.704, 0.2747, 0.6906, 0.2588, 0.7038, 0.2553, 0.704, 0.2747, 0.6745, 0.2845, 0.6161, 0.2771, 0.624, 0.268, 0.684, 0.2738, 0.9681, 0.7753, 0.9452, 0.8311, 0.9334, 0.8338, 0.9542, 0.7788, 0.684, 0.2738, 0.624, 0.268, 0.6139, 0.2553, 0.6906, 0.2588, 0.9334, 0.8338, 0.9452, 0.8311, 0.9453, 0.8476, 0.9326, 0.8494, 0.6095, 0.2602, 0.624, 0.268, 0.6161, 0.2771, 0.6019, 0.2705, 0.3772, 0.8483, 0.3819, 0.8427, 0.3969, 0.8472, 0.3978, 0.8544, 0.819, 0.2506, 0.8218, 0.2647, 0.7996, 0.3085, 0.81, 0.2523, 0.744, 0.2516, 0.7409, 0.2669, 0.7166, 0.2567, 0.733, 0.239, 0.81, 0.2523, 0.7996, 0.3085, 0.7891, 0.2558, 0.8036, 0.239, 0.7538, 0.2534, 0.7651, 0.3144, 0.7409, 0.2669, 0.744, 0.2516, 0.8218, 0.2647, 0.843, 0.2768, 0.7996, 0.3085, 0.718, 0.28, 0.7409, 0.2669, 0.7651, 0.3144, 0.2608, 0.8273, 0.2609, 0.7957, 0.2839, 0.7965, 0.2852, 0.8296, 0.261, 0.7705, 0.2609, 0.7957, 0.238, 0.7964, 0.2359, 0.7698, 0.3688, 0.9142, 0.3643, 0.9078, 0.3762, 0.9113, 0.4393, 0.8457, 0.4548, 0.8763, 0.449, 0.8816, 0.4276, 0.8395, 0.5384, 0.7071, 0.8702, 0.7071, 0.8739, 0.7111, 0.5348, 0.7111, 0.5279, 0.7143, 0.5348, 0.7111, 0.8739, 0.7111, 0.8808, 0.7143, 0.5279, 0.7143, 0.8808, 0.7143, 0.8895, 0.7151, 0.5192, 0.7151, 0.5341, 0.5871, 0.8746, 0.5871, 0.8707, 0.591, 0.5379, 0.591, 0.5341, 0.5871, 0.5269, 0.584, 0.8818, 0.584, 0.8746, 0.5871, 0.5179, 0.5833, 0.8908, 0.5833, 0.8818, 0.584, 0.5269, 0.584, 0.8887, 0.5946, 0.8911, 0.5924, 0.8899, 0.7061, 0.8878, 0.7039, 0.5209, 0.7039, 0.5187, 0.7061, 0.5176, 0.5924, 0.5199, 0.5946, 0.5192, 0.7151, 0.8895, 0.7151, 0.9109, 0.7334, 0.4978, 0.7334, 0.8895, 0.7151, 0.8899, 0.7061, 0.9109, 0.7334, 0.8911, 0.5924, 0.8908, 0.5833, 0.9128, 0.5659, 0.9109, 0.7334, 0.8899, 0.7061, 0.8911, 0.5924, 0.9128, 0.5659, 0.5187, 0.7061, 0.5192, 0.7151, 0.4978, 0.7334, 0.5179, 0.5833, 0.5176, 0.5924, 0.4959, 0.5659, 0.4978, 0.7334, 0.4959, 0.5659, 0.5176, 0.5924, 0.5187, 0.7061, 0.4959, 0.5659, 0.9128, 0.5659, 0.8908, 0.5833, 0.5179, 0.5833, 0.9059, 0.5042, 0.4889, 0.5042, 0.5109, 0.4869, 0.8838, 0.4869, 0.904, 0.3367, 0.9059, 0.5042, 0.8841, 0.4778, 0.883, 0.3641, 0.8838, 0.4869, 0.8841, 0.4778, 0.9059, 0.5042, 0.883, 0.3641, 0.8825, 0.355, 0.904, 0.3367, 0.4908, 0.3367, 0.5118, 0.3641, 0.5106, 0.4778, 0.4889, 0.5042, 0.5106, 0.4778, 0.5109, 0.4869, 0.4889, 0.5042, 0.5122, 0.355, 0.5118, 0.3641, 0.4908, 0.3367, 0.8825, 0.355, 0.5122, 0.355, 0.4908, 0.3367, 0.904, 0.3367, 0.8808, 0.3662, 0.883, 0.3641, 0.8841, 0.4778, 0.8818, 0.4755, 0.513, 0.4755, 0.5106, 0.4778, 0.5118, 0.3641, 0.5139, 0.3662, 0.8838, 0.4869, 0.5109, 0.4869, 0.5199, 0.4862, 0.8748, 0.4862, 0.8676, 0.4831, 0.8748, 0.4862, 0.5199, 0.4862, 0.5271, 0.4831, 0.8676, 0.4831, 0.5271, 0.4831, 0.531, 0.4791, 0.8638, 0.4791, 0.8738, 0.3559, 0.5209, 0.3559, 0.5122, 0.355, 0.8825, 0.355, 0.8738, 0.3559, 0.8669, 0.3591, 0.5278, 0.3591, 0.5209, 0.3559, 0.8633, 0.363, 0.5315, 0.363, 0.5278, 0.3591, 0.8669, 0.3591, 0.8638, 0.4791, 0.531, 0.4791, 0.5302, 0.4735, 0.8645, 0.4735, 0.8642, 0.3685, 0.5305, 0.3685, 0.5315, 0.363, 0.8633, 0.363, 0.8642, 0.3685, 0.8645, 0.4735, 0.5302, 0.4735, 0.5305, 0.3685, 0.8669, 0.3693, 0.8674, 0.4726, 0.8645, 0.4735, 0.8642, 0.3685, 0.5278, 0.3693, 0.5305, 0.3685, 0.5302, 0.4735, 0.5274, 0.4726, 0.5181, 0.4749, 0.513, 0.4755, 0.5139, 0.3662, 0.5189, 0.3669, 0.5274, 0.4726, 0.5232, 0.4738, 0.5238, 0.368, 0.5278, 0.3693, 0.5189, 0.3669, 0.5238, 0.368, 0.5232, 0.4738, 0.5181, 0.4749, 0.5139, 0.3662, 0.5118, 0.3641, 0.5195, 0.3635, 0.5189, 0.3669, 0.5238, 0.368, 0.5254, 0.3652, 0.5305, 0.3685, 0.5278, 0.3693, 0.5189, 0.3669, 0.5195, 0.3635, 0.5254, 0.3652, 0.5238, 0.368, 0.5118, 0.3641, 0.5122, 0.355, 0.5209, 0.3559, 0.5195, 0.3635, 0.5254, 0.3652, 0.5278, 0.3591, 0.5315, 0.363, 0.5305, 0.3685, 0.5195, 0.3635, 0.5209, 0.3559, 0.5278, 0.3591, 0.5254, 0.3652, 0.5186, 0.4784, 0.5247, 0.4768, 0.5271, 0.4831, 0.5199, 0.4862, 0.5247, 0.4768, 0.5302, 0.4735, 0.531, 0.4791, 0.5271, 0.4831, 0.5106, 0.4778, 0.5186, 0.4784, 0.5199, 0.4862, 0.5109, 0.4869, 0.5181, 0.4749, 0.5232, 0.4738, 0.5247, 0.4768, 0.5186, 0.4784, 0.5232, 0.4738, 0.5274, 0.4726, 0.5302, 0.4735, 0.5247, 0.4768, 0.513, 0.4755, 0.5181, 0.4749, 0.5186, 0.4784, 0.5106, 0.4778, 0.8818, 0.4755, 0.8841, 0.4778, 0.8761, 0.4784, 0.8767, 0.4749, 0.8716, 0.4738, 0.87, 0.4768, 0.8645, 0.4735, 0.8674, 0.4726, 0.8767, 0.4749, 0.8761, 0.4784, 0.87, 0.4768, 0.8716, 0.4738, 0.8841, 0.4778, 0.8838, 0.4869, 0.8748, 0.4862, 0.8761, 0.4784, 0.87, 0.4768, 0.8676, 0.4831, 0.8638, 0.4791, 0.8645, 0.4735, 0.8761, 0.4784, 0.8748, 0.4862, 0.8676, 0.4831, 0.87, 0.4768, 0.8753, 0.3635, 0.8694, 0.3652, 0.8669, 0.3591, 0.8738, 0.3559, 0.8694, 0.3652, 0.8642, 0.3685, 0.8633, 0.363, 0.8669, 0.3591, 0.883, 0.3641, 0.8753, 0.3635, 0.8738, 0.3559, 0.8825, 0.355, 0.8758, 0.3669, 0.8709, 0.368, 0.8694, 0.3652, 0.8753, 0.3635, 0.8709, 0.368, 0.8669, 0.3693, 0.8642, 0.3685, 0.8694, 0.3652, 0.8808, 0.3662, 0.8758, 0.3669, 0.8753, 0.3635, 0.883, 0.3641, 0.8758, 0.3669, 0.8767, 0.4749, 0.8716, 0.4738, 0.8709, 0.368, 0.8674, 0.4726, 0.8669, 0.3693, 0.8709, 0.368, 0.8716, 0.4738, 0.8767, 0.4749, 0.8758, 0.3669, 0.8808, 0.3662, 0.8818, 0.4755, 0.5114, 0.9057, 0.5093, 0.9078, 0.507, 0.8003, 0.5094, 0.8026, 0.658, 0.8026, 0.6603, 0.8003, 0.658, 0.9078, 0.656, 0.9056, 0.5073, 0.7916, 0.6601, 0.7916, 0.6511, 0.7923, 0.5163, 0.7923, 0.5234, 0.7954, 0.5163, 0.7923, 0.6511, 0.7923, 0.6439, 0.7954, 0.5234, 0.7954, 0.6439, 0.7954, 0.6401, 0.7992, 0.5273, 0.7992, 0.5183, 0.9154, 0.6491, 0.9154, 0.6574, 0.9164, 0.51, 0.9164, 0.5183, 0.9154, 0.5248, 0.9122, 0.6425, 0.9122, 0.6491, 0.9154, 0.5282, 0.9084, 0.6391, 0.9084, 0.6425, 0.9122, 0.5248, 0.9122, 0.5273, 0.7992, 0.6401, 0.7992, 0.6408, 0.8047, 0.5266, 0.8047, 0.5272, 0.9032, 0.6402, 0.9031, 0.6391, 0.9084, 0.5282, 0.9084, 0.5272, 0.9032, 0.5266, 0.8047, 0.6408, 0.8047, 0.6402, 0.9031, 0.5246, 0.9025, 0.5237, 0.8056, 0.5266, 0.8047, 0.5272, 0.9032, 0.6428, 0.9025, 0.6402, 0.9031, 0.6408, 0.8047, 0.6437, 0.8056, 0.6529, 0.8033, 0.658, 0.8026, 0.656, 0.9056, 0.6513, 0.9049, 0.6437, 0.8056, 0.6479, 0.8044, 0.6466, 0.9038, 0.6428, 0.9025, 0.6513, 0.9049, 0.6466, 0.9038, 0.6479, 0.8044, 0.6529, 0.8033, 0.656, 0.9056, 0.658, 0.9078, 0.6507, 0.9081, 0.6513, 0.9049, 0.6466, 0.9038, 0.645, 0.9064, 0.6402, 0.9031, 0.6428, 0.9025, 0.6513, 0.9049, 0.6507, 0.9081, 0.645, 0.9064, 0.6466, 0.9038, 0.658, 0.9078, 0.6574, 0.9164, 0.6491, 0.9154, 0.6507, 0.9081, 0.645, 0.9064, 0.6425, 0.9122, 0.6391, 0.9084, 0.6402, 0.9031, 0.6507, 0.9081, 0.6491, 0.9154, 0.6425, 0.9122, 0.645, 0.9064, 0.6524, 0.7999, 0.6463, 0.8015, 0.6439, 0.7954, 0.6511, 0.7923, 0.6463, 0.8015, 0.6408, 0.8047, 0.6401, 0.7992, 0.6439, 0.7954, 0.6603, 0.8003, 0.6524, 0.7999, 0.6511, 0.7923, 0.6601, 0.7916, 0.6529, 0.8033, 0.6479, 0.8044, 0.6463, 0.8015, 0.6524, 0.7999, 0.6479, 0.8044, 0.6437, 0.8056, 0.6408, 0.8047, 0.6463, 0.8015, 0.658, 0.8026, 0.6529, 0.8033, 0.6524, 0.7999, 0.6603, 0.8003, 0.5094, 0.8026, 0.507, 0.8003, 0.5149, 0.7999, 0.5144, 0.8033, 0.5195, 0.8044, 0.5211, 0.8015, 0.5266, 0.8047, 0.5237, 0.8056, 0.5144, 0.8033, 0.5149, 0.7999, 0.5211, 0.8015, 0.5195, 0.8044, 0.507, 0.8003, 0.5073, 0.7916, 0.5163, 0.7923, 0.5149, 0.7999, 0.5211, 0.8015, 0.5234, 0.7954, 0.5273, 0.7992, 0.5266, 0.8047, 0.5149, 0.7999, 0.5163, 0.7923, 0.5234, 0.7954, 0.5211, 0.8015, 0.5167, 0.9081, 0.5223, 0.9064, 0.5248, 0.9122, 0.5183, 0.9154, 0.5223, 0.9064, 0.5272, 0.9032, 0.5282, 0.9084, 0.5248, 0.9122, 0.5093, 0.9078, 0.5167, 0.9081, 0.5183, 0.9154, 0.51, 0.9164, 0.5161, 0.9049, 0.5208, 0.9038, 0.5223, 0.9064, 0.5167, 0.9081, 0.5208, 0.9038, 0.5246, 0.9025, 0.5272, 0.9032, 0.5223, 0.9064, 0.5114, 0.9057, 0.5161, 0.9049, 0.5167, 0.9081, 0.5093, 0.9078, 0.5161, 0.9049, 0.5144, 0.8033, 0.5195, 0.8044, 0.5208, 0.9038, 0.5237, 0.8056, 0.5246, 0.9025, 0.5208, 0.9038, 0.5195, 0.8044, 0.5144, 0.8033, 0.5161, 0.9049, 0.5114, 0.9057, 0.5094, 0.8026, 0.6787, 0.7749, 0.6601, 0.7916, 0.5073, 0.7916, 0.4888, 0.7749, 0.4929, 0.934, 0.51, 0.9164, 0.6574, 0.9164, 0.6746, 0.934, 0.903, 0.746, 0.8859, 0.7636, 0.7385, 0.7637, 0.7212, 0.7461, 0.7172, 0.9051, 0.7358, 0.8884, 0.8886, 0.8884, 0.9071, 0.9051, 0.8815, 0.8767, 0.8798, 0.7751, 0.8845, 0.7744, 0.8865, 0.8774, 0.8722, 0.8744, 0.8713, 0.7775, 0.8751, 0.7762, 0.8764, 0.8756, 0.8798, 0.7751, 0.8815, 0.8767, 0.8764, 0.8756, 0.8751, 0.7762, 0.8845, 0.7744, 0.8798, 0.7751, 0.8792, 0.7719, 0.8865, 0.7722, 0.8751, 0.7762, 0.8713, 0.7775, 0.8687, 0.7769, 0.8735, 0.7736, 0.8798, 0.7751, 0.8751, 0.7762, 0.8735, 0.7736, 0.8792, 0.7719, 0.8865, 0.7722, 0.8792, 0.7719, 0.8776, 0.7647, 0.8859, 0.7636, 0.8735, 0.7736, 0.8687, 0.7769, 0.8676, 0.7716, 0.871, 0.7678, 0.8792, 0.7719, 0.8735, 0.7736, 0.871, 0.7678, 0.8776, 0.7647, 0.8809, 0.8801, 0.8796, 0.8877, 0.8724, 0.8846, 0.8748, 0.8785, 0.8748, 0.8785, 0.8724, 0.8846, 0.8686, 0.8808, 0.8693, 0.8753, 0.8888, 0.8797, 0.8886, 0.8884, 0.8796, 0.8877, 0.8809, 0.8801, 0.8815, 0.8767, 0.8809, 0.8801, 0.8748, 0.8785, 0.8764, 0.8756, 0.8764, 0.8756, 0.8748, 0.8785, 0.8693, 0.8753, 0.8722, 0.8744, 0.8865, 0.8774, 0.8888, 0.8797, 0.8809, 0.8801, 0.8815, 0.8767, 0.7379, 0.8774, 0.7429, 0.8767, 0.7435, 0.8801, 0.7356, 0.8797, 0.748, 0.8756, 0.7522, 0.8744, 0.7551, 0.8753, 0.7496, 0.8785, 0.7429, 0.8767, 0.748, 0.8756, 0.7496, 0.8785, 0.7435, 0.8801, 0.7356, 0.8797, 0.7435, 0.8801, 0.7448, 0.8877, 0.7358, 0.8884, 0.7496, 0.8785, 0.7551, 0.8753, 0.7558, 0.8808, 0.752, 0.8846, 0.7435, 0.8801, 0.7496, 0.8785, 0.752, 0.8846, 0.7448, 0.8877, 0.7452, 0.7719, 0.7468, 0.7647, 0.7533, 0.7678, 0.7508, 0.7736, 0.7508, 0.7736, 0.7533, 0.7678, 0.7567, 0.7716, 0.7557, 0.7769, 0.7378, 0.7722, 0.7385, 0.7637, 0.7468, 0.7647, 0.7452, 0.7719, 0.7446, 0.7751, 0.7452, 0.7719, 0.7508, 0.7736, 0.7493, 0.7762, 0.7493, 0.7762, 0.7508, 0.7736, 0.7557, 0.7769, 0.7531, 0.7775, 0.7399, 0.7744, 0.7378, 0.7722, 0.7452, 0.7719, 0.7446, 0.7751, 0.7446, 0.7751, 0.7493, 0.7762, 0.748, 0.8756, 0.7429, 0.8767, 0.7522, 0.8744, 0.748, 0.8756, 0.7493, 0.7762, 0.7531, 0.7775, 0.7429, 0.8767, 0.7379, 0.8774, 0.7399, 0.7744, 0.7446, 0.7751, 0.7531, 0.7775, 0.7557, 0.7769, 0.7551, 0.8753, 0.7522, 0.8744, 0.8713, 0.7775, 0.8722, 0.8744, 0.8693, 0.8753, 0.8687, 0.7769, 0.8687, 0.7769, 0.8693, 0.8753, 0.7551, 0.8753, 0.7557, 0.7769, 0.8687, 0.7769, 0.7557, 0.7769, 0.7567, 0.7716, 0.8676, 0.7716, 0.8686, 0.8808, 0.7558, 0.8808, 0.7551, 0.8753, 0.8693, 0.8753, 0.8676, 0.7716, 0.7567, 0.7716, 0.7533, 0.7678, 0.871, 0.7678, 0.8776, 0.7647, 0.871, 0.7678, 0.7533, 0.7678, 0.7468, 0.7647, 0.8776, 0.7647, 0.7468, 0.7647, 0.7385, 0.7637, 0.8859, 0.7636, 0.8724, 0.8846, 0.752, 0.8846, 0.7558, 0.8808, 0.8686, 0.8808, 0.8724, 0.8846, 0.8796, 0.8877, 0.7448, 0.8877, 0.752, 0.8846, 0.8886, 0.8884, 0.7358, 0.8884, 0.7448, 0.8877, 0.8796, 0.8877, 0.7379, 0.8774, 0.7356, 0.8797, 0.7378, 0.7722, 0.7399, 0.7744, 0.8845, 0.7744, 0.8865, 0.7722, 0.8888, 0.8797, 0.8865, 0.8774, 0.6746, 0.934, 0.6574, 0.9164, 0.658, 0.9078, 0.6787, 0.7749, 0.6603, 0.8003, 0.6601, 0.7916, 0.6746, 0.934, 0.658, 0.9078, 0.6603, 0.8003, 0.6787, 0.7749, 0.4929, 0.934, 0.5093, 0.9078, 0.51, 0.9164, 0.4888, 0.7749, 0.5073, 0.7916, 0.507, 0.8003, 0.4929, 0.934, 0.4888, 0.7749, 0.507, 0.8003, 0.5093, 0.9078, 0.7172, 0.9051, 0.7356, 0.8797, 0.7358, 0.8884, 0.7212, 0.7461, 0.7385, 0.7637, 0.7378, 0.7722, 0.7212, 0.7461, 0.7378, 0.7722, 0.7356, 0.8797, 0.7172, 0.9051, 0.9071, 0.9051, 0.8886, 0.8884, 0.8888, 0.8797, 0.903, 0.746, 0.8865, 0.7722, 0.8859, 0.7636, 0.903, 0.746, 0.9071, 0.9051, 0.8888, 0.8797, 0.8865, 0.7722])
me_tombwoof.materials.append(mat_default)
me_tombwoof.materials.append(None)
me_tombwoof.use_remesh_preserve_volume = False
me_tombwoof.use_remesh_preserve_attributes = False
me_tombwoof.use_mirror_vertex_groups = False
me_tombwoof.update()
me_plane_002 = bpy.data.meshes.new('Plane.002')
me_plane_002.from_pydata([(1.0, 1.0, 0.0), (1.0, -1.0, 0.0), (-1.0, -1.0, 0.0), (-1.0, 1.0, 0.0)], [], [(0, 3, 2, 1)])
me_plane_002.materials.append(mat_shadow)
me_plane_002.use_remesh_preserve_volume = False
me_plane_002.use_remesh_preserve_attributes = False
me_plane_002.use_mirror_vertex_groups = False
me_plane_002.update()

# ---- objects
ob_tombwoof = bpy.data.objects.new('tombwoof', me_tombwoof)
ob_camera = bpy.data.objects.new('Camera', cam_camera_001)
ob_plane = bpy.data.objects.new('Plane', me_plane_002)
ob_sun_001 = bpy.data.objects.new('Sun.001', light_sun_002)
ob_sun = bpy.data.objects.new('Sun', light_sun_003)

# ---- transforms, parenting, visibility, modifiers, constraints
ob_tombwoof.location = (0.0, 0.0, 0.0)
ob_tombwoof.rotation_euler = (0.0, -0.0, 7.153e-07)
ob_tombwoof.scale = (0.045, 0.045, 0.045)
ob_tombwoof.lock_rotations_4d = False
ob_tombwoof.empty_display_type = 'ARROWS'
ob_tombwoof.lineart.crease_threshold = 0.0
_m = ob_tombwoof.modifiers.new('EdgeSplit', 'EDGE_SPLIT')
_m.use_edge_angle = False
ob_camera.location = (9.198, -9.197, 8.125)
ob_camera.rotation_euler = (1.047, 0.0, 0.7854)
ob_camera.lock_rotations_4d = False
ob_camera.empty_display_type = 'ARROWS'
ob_camera.lineart.crease_threshold = 0.0
ob_plane.location = (0.0, 0.0, 0.0)
ob_plane.scale = (10.0, 10.0, 10.0)
ob_plane.lock_rotations_4d = False
ob_plane.empty_display_type = 'ARROWS'
ob_plane.lineart.crease_threshold = 0.0
ob_sun_001.location = (6.851, 7.839, 11.54)
ob_sun_001.rotation_euler = (1.475, -0.07448, 1.839)
ob_sun_001.lineart.crease_threshold = 0.0
ob_sun.location = (8.33, 7.722, 11.54)
ob_sun.rotation_euler = (0.5202, 0.1202, 0.1014)
ob_sun.lineart.crease_threshold = 0.0

# ---- collection membership
col_collection_1.objects.link(ob_tombwoof)
col_collection_1.objects.link(ob_camera)
col_collection_1.objects.link(ob_plane)
col_collection_1.objects.link(ob_sun_001)
col_collection_1.objects.link(ob_sun)

# ---- scene / render settings (as saved in the file)
scene.camera = ob_camera
scene.frame_start = 1; scene.frame_end = 4; scene.frame_set(1)
scene.render.engine = 'BLENDER_EEVEE_NEXT'
scene.render.image_settings.compression = 90
scene.render.resolution_x = 384
scene.render.resolution_y = 384
scene.render.resolution_percentage = 25
scene.render.pixel_aspect_x = 100.0
scene.render.pixel_aspect_y = 100.0
scene.render.fps = 25
scene.render.dither_intensity = 0.0
scene.render.use_compositing = False
scene.render.use_sequencer = False
scene.render.bake_margin = 8
scene.render.bake_bias = 0.0
scene.render.use_stamp_time = False
scene.render.use_stamp_date = False
scene.render.use_stamp_frame = False
scene.render.use_stamp_camera = False
scene.render.use_stamp_scene = False
scene.render.use_stamp_filename = False
scene.render.use_stamp_render_time = False
scene.render.stamp_font_size = 0
scene.cycles.use_denoising = False
scene.cycles.samples = 10
scene.cycles.sampling_pattern = 'TABULATED_SOBOL'
scene.cycles.light_sampling_threshold = 0.0
scene.cycles.use_adaptive_sampling = False
scene.cycles.use_light_tree = False
scene.cycles.blur_glossy = 0.0
scene.cycles.volume_bounces = 1
scene.cycles.pixel_filter_type = 'GAUSSIAN'
scene.cycles.sample_clamp_indirect = 0.0
scene.view_settings.view_transform = 'Raw'
bpy.context.view_layer.update()
